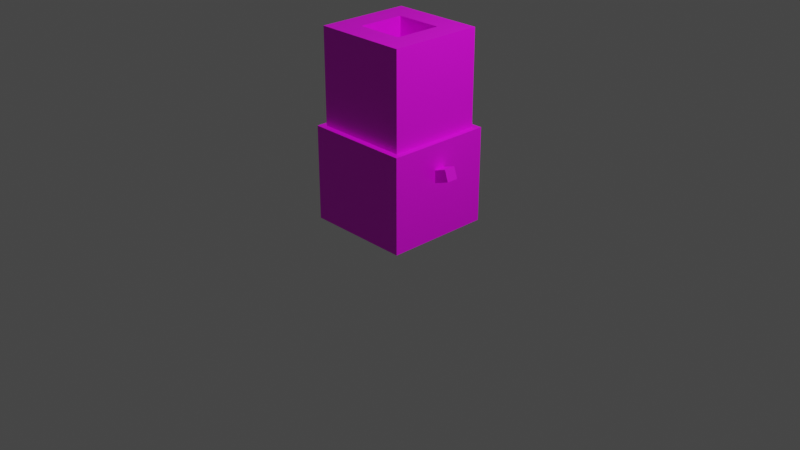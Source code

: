 # Source: bloomery.blend  (saved by Blender 3.3.6; exported with 4.5.12 LTS)
import bpy
from mathutils import Matrix  # noqa: F401  (used for matrix-valued properties, if any)

bpy.ops.wm.read_factory_settings(use_empty=True)
scene = bpy.context.scene
scene.name = 'Scene'

# ---- collections
col_collection = bpy.data.collections.new('Collection'); scene.collection.children.link(col_collection)

# ---- images (referenced by path relative to the original .blend; pixels are not part of the script)
import os
ASSET_DIR = os.environ.get("B2B_ASSET_DIR", "")  # directory of the original .blend (textures are referenced by path, not embedded)
HERE = os.path.dirname(os.path.abspath(__file__))  # packed textures are extracted next to this script under _unpacked/

def load_image(name, relpath, width, height, colorspace="sRGB"):
    """Load a texture the original file referenced (path relative to the .blend, or extracted next to this script)."""
    p = next((c for c in (os.path.join(HERE, relpath), os.path.join(ASSET_DIR, relpath)) if relpath and os.path.exists(c)), "")
    if p:
        img = bpy.data.images.load(p, check_existing=True)
        img.name = name
    else:  # same state as the original file: an image datablock whose file is absent (Cycles renders it pink)
        img = bpy.data.images.new(name, width, height)
        img.source = "FILE"
        img.filepath = "//" + (relpath or name)
    img.colorspace_settings.name = colorspace
    return img
img_bloomery_png = load_image('bloomery.png', 'bloomery.png', 1024, 1024, 'sRGB')

# ---- materials (node trees are filled in below, after node groups)
mat_material_001 = bpy.data.materials.new('Material.001')

# ---- material node trees
mat_material_001.use_nodes = True; mat_material_001.node_tree.nodes.clear()
_N = mat_material_001.node_tree.nodes; _L = mat_material_001.node_tree.links
n0 = _N.new('ShaderNodeBsdfPrincipled'); n0.name = 'Principled BSDF'; n0.location = (10, 300)
n0.distribution = 'GGX'
n0.subsurface_method = 'RANDOM_WALK_SKIN'
n0.inputs[3].default_value = 1.45
n0.inputs[27].default_value = (0.0, 0.0, 0.0, 1.0)
n0.inputs[28].default_value = 1.0
n1 = _N.new('ShaderNodeOutputMaterial'); n1.name = 'Material Output'; n1.location = (300, 300)
n1.target = 'CYCLES'
n2 = _N.new('ShaderNodeTexImage'); n2.name = 'Image Texture'; n2.location = (-329, 253)
n2.image = img_bloomery_png
n2.interpolation = 'Closest'
n3 = _N.new('ShaderNodeOutputMaterial'); n3.name = 'Material Output.001'; n3.location = (0, 0)
n3.target = 'EEVEE'
n4 = _N.new('ShaderNodeMixShader'); n4.name = 'Mix Shader'; n4.location = (0, 0)
n4.label = 'Disable Shadow'
n4.hide = True
n5 = _N.new('ShaderNodeLightPath'); n5.name = 'Light Path'; n5.location = (0, 0)
n5.hide = True
n6 = _N.new('ShaderNodeBsdfTransparent'); n6.name = 'Transparent BSDF'; n6.location = (0, 0)
n6.hide = True
_L.new(n0.outputs[0], n1.inputs[0])
_L.new(n2.outputs[0], n0.inputs[0])
_L.new(n0.outputs[0], n4.inputs[1])
_L.new(n4.outputs[0], n3.inputs[0])
_L.new(n5.outputs[1], n4.inputs[0])
_L.new(n6.outputs[0], n4.inputs[2])
n1.is_active_output = True

# ---- world
world_world = bpy.data.worlds.new('World'); scene.world = world_world
world_world.use_nodes = True; world_world.node_tree.nodes.clear()
_N = world_world.node_tree.nodes; _L = world_world.node_tree.links
n0 = _N.new('ShaderNodeOutputWorld'); n0.name = 'World Output'; n0.location = (300, 300)
n1 = _N.new('ShaderNodeBackground'); n1.name = 'Background'; n1.location = (10, 300)
n1.inputs[0].default_value = (0.05088, 0.05088, 0.05088, 1.0)
_L.new(n1.outputs[0], n0.inputs[0])
n0.is_active_output = True
world_world.color = (0.05088, 0.05088, 0.05088)
world_world.use_sun_shadow = False
world_world.sun_shadow_jitter_overblur = 0.0

# ---- cameras
cam_camera = bpy.data.cameras.new('Camera')
cam_camera.clip_end = 100.0
cam_camera.ortho_scale = 7.314

# ---- lights
light_light = bpy.data.lights.new('Light', 'POINT')
light_light.transmission_factor = 0.0
light_light.energy = 1000.0
light_light.shadow_soft_size = 0.1
light_light.shadow_maximum_resolution = 0.006
light_light.use_absolute_resolution = True

# ---- meshes
me_cube_001 = bpy.data.meshes.new('Cube.001')
me_cube_001.from_pydata([(-0.5625, -0.5625, -1.013), (-0.5625, -0.5625, -0.01251), (-0.5625, 0.5625, -1.013), (-0.5625, 0.5625, -0.01251), (0.5625, -0.5625, -1.013), (0.5625, -0.5625, -0.01251), (0.5625, 0.5625, -1.013), (0.5625, 0.5625, -0.01251), (-0.5, -0.5, -0.01251), (-0.5, 0.5, -0.01251), (0.5, -0.5, -0.01251), (0.5, 0.5, -0.01251), (-0.5, -0.5, -0.01251), (-0.5, 0.5, -0.01251), (0.5, -0.5, -0.01251), (0.5, 0.5, -0.01251), (-0.5, -0.5, 0.9875), (-0.5, 0.5, 0.9875), (0.5, -0.5, 0.9875), (0.5, 0.5, 0.9875), (-0.2531, -0.25, -0.7625), (-0.2469, -0.25, 0.9875), (-0.2531, 0.5625, -0.7625), (-0.2469, 0.25, 0.9875), (0.2469, -0.25, -0.7625), (0.2531, -0.25, 0.9875), (0.2469, 0.5625, -0.7625), (0.2531, 0.25, 0.9875), (-0.25, 0.25, -0.5125), (0.25, 0.25, -0.5125), (-0.25, 0.5625, -0.5125), (0.25, 0.5625, -0.5125), (0.0296, 0.4123, -0.45), (-0.4123, -0.0296, -0.45), (0.4123, 0.0296, -0.7625), (-0.0296, -0.4123, -0.7625), (-0.0296, -0.4123, -0.45), (0.4123, 0.0296, -0.45), (-0.4123, -0.0296, -0.7625), (0.0296, 0.4123, -0.7625), (0.4123, -0.0296, -0.45), (-0.0296, 0.4123, -0.45), (0.0296, -0.4123, -0.7625), (-0.4123, 0.0296, -0.7625), (-0.4123, 0.0296, -0.45), (0.0296, -0.4123, -0.45), (-0.0296, 0.4123, -0.7625), (0.4123, -0.0296, -0.7625), (0.5583, -0.0625, -0.4158), (0.5155, -0.0625, -0.2983), (0.5583, 0.0625, -0.4158), (0.5155, 0.0625, -0.2983), (0.7345, -0.0625, -0.3517), (0.6917, -0.0625, -0.2342), (0.7345, 0.0625, -0.3517), (0.6917, 0.0625, -0.2342)], [], [(0, 1, 3, 2), (3, 30, 22, 2), (6, 7, 5, 4), (4, 5, 1, 0), (2, 6, 4, 0), (7, 3, 9, 11), (5, 7, 11, 10), (3, 1, 8, 9), (1, 5, 10, 8), (10, 11, 15, 14), (9, 8, 12, 13), (8, 10, 14, 12), (11, 9, 13, 15), (14, 15, 19, 18), (13, 12, 16, 17), (12, 14, 18, 16), (15, 13, 17, 19), (19, 17, 23, 27), (22, 28, 20), (28, 29, 27, 23), (29, 26, 24), (22, 20, 24, 26), (17, 16, 21, 23), (23, 21, 20, 28), (27, 29, 24, 25), (7, 31, 30, 3), (20, 21, 25, 24), (29, 28, 30, 31), (2, 22, 26, 6), (6, 26, 31, 7), (22, 30, 28), (16, 18, 25, 21), (18, 19, 27, 25), (29, 31, 26), (32, 33, 35, 34), (36, 37, 39, 38), (40, 41, 43, 42), (44, 45, 47, 46), (50, 51, 55, 54), (54, 55, 53, 52), (52, 53, 49, 48), (50, 54, 52, 48), (55, 51, 49, 53)])
_uv = me_cube_001.uv_layers.new(name='UVMap')
_uv.uv.foreach_set('vector', [0.5, 0.0, 0.5, 0.2105, 0.25, 0.2105, 0.25, 0.0, 0.25, 0.2105, 0.1806, 0.1053, 0.1806, 0.05263, 0.25, 0.0, 1.0, 0.0, 1.0, 0.2105, 0.7361, 0.2105, 0.7361, 0.0, 0.75, 0.0, 0.75, 0.2105, 0.5, 0.2105, 0.5, 0.0, 0.125, 0.5, 0.375, 0.5, 0.375, 0.75, 0.125, 0.75, 0.25, 0.6579, 0.0, 0.6579, 0.01389, 0.6447, 0.2361, 0.6447, 0.25, 0.4211, 0.25, 0.6579, 0.2361, 0.6447, 0.2361, 0.4342, 0.0, 0.6579, 0.0, 0.4211, 0.01389, 0.4342, 0.01389, 0.6447, 0.0, 0.4211, 0.25, 0.4211, 0.2361, 0.4342, 0.01389, 0.4342, 0.625, 0.75, 0.625, 0.5, 0.625, 0.5, 0.625, 0.75, 0.625, 0.25, 0.625, 0.0, 0.625, 0.0, 0.625, 0.25, 0.625, 1.0, 0.625, 0.75, 0.625, 0.75, 0.625, 1.0, 0.625, 0.5, 0.625, 0.25, 0.625, 0.25, 0.625, 0.5, 0.7639, 0.2105, 0.9861, 0.2105, 0.9861, 0.4211, 0.7639, 0.4211, 0.2639, 0.2105, 0.4861, 0.2105, 0.4861, 0.4211, 0.2639, 0.4211, 0.5139, 0.2105, 0.7361, 0.2105, 0.7361, 0.4211, 0.5139, 0.4211, 0.01389, 0.2105, 0.2361, 0.2105, 0.2361, 0.4211, 0.01389, 0.4211, 0.2361, 0.6447, 0.01389, 0.6447, 0.06944, 0.5921, 0.1806, 0.5921, 0.7778, 0.4211, 0.7083, 0.4737, 0.5972, 0.4211, 0.25, 0.4737, 0.25, 0.7895, 0.375, 0.7895, 0.375, 0.4737, 0.375, 0.4737, 0.2917, 0.4211, 0.4861, 0.4211, 0.06944, 0.4868, 0.06944, 0.5921, 0.1806, 0.5921, 0.1806, 0.4868, 0.01389, 0.6447, 0.01389, 0.4342, 0.06944, 0.4868, 0.06944, 0.5921, 0.7083, 0.7895, 0.5972, 0.7895, 0.5972, 0.4211, 0.7083, 0.4737, 0.375, 0.7895, 0.375, 0.4737, 0.4861, 0.4211, 0.4861, 0.7895, 0.0, 0.2105, 0.06944, 0.1053, 0.1806, 0.1053, 0.25, 0.2105, 0.5972, 0.4211, 0.5972, 0.7895, 0.4861, 0.7895, 0.4861, 0.4211, 0.8194, 0.6053, 0.7083, 0.6053, 0.7083, 0.6711, 0.8194, 0.6711, 0.25, 0.0, 0.1806, 0.05263, 0.06944, 0.05263, 0.0, 0.0, 0.0, 0.0, 0.06944, 0.05263, 0.06944, 0.1053, 0.0, 0.2105, 0.7778, 0.4211, 0.7778, 0.4737, 0.7083, 0.4737, 0.01389, 0.4342, 0.2361, 0.4342, 0.1806, 0.4868, 0.06944, 0.4868, 0.2361, 0.4342, 0.2361, 0.6447, 0.1806, 0.5921, 0.1806, 0.4868, 0.375, 0.4737, 0.2917, 0.4737, 0.2917, 0.4211, 0.8472, 0.6053, 0.7083, 0.6053, 0.7083, 0.4737, 0.8472, 0.4737, 0.8472, 0.6053, 0.7083, 0.6053, 0.7083, 0.4737, 0.8472, 0.4737, 0.8472, 0.6053, 0.7083, 0.6053, 0.7083, 0.4737, 0.8472, 0.4737, 0.8472, 0.6053, 0.7083, 0.6053, 0.7083, 0.4737, 0.8472, 0.4737, 0.09722, 0.7237, 0.09722, 0.75, 0.05556, 0.75, 0.05556, 0.7237, 0.125, 0.75, 0.125, 0.7763, 0.09722, 0.7763, 0.09722, 0.75, 0.09722, 0.7763, 0.09722, 0.8026, 0.05556, 0.8026, 0.05556, 0.7763, 0.09722, 0.6974, 0.09722, 0.7237, 0.05556, 0.7237, 0.05556, 0.6974, 0.09722, 0.75, 0.09722, 0.7763, 0.05556, 0.7763, 0.05556, 0.75])
me_cube_001.materials.append(mat_material_001)
me_cube_001.update()

# ---- objects
ob_light = bpy.data.objects.new('Light', light_light)
ob_camera = bpy.data.objects.new('Camera', cam_camera)
ob_cube = bpy.data.objects.new('Cube', me_cube_001)

# ---- transforms, parenting, visibility, modifiers, constraints
ob_light.location = (4.076, 1.005, 5.904)
ob_light.rotation_euler = (0.6503, 0.05522, 1.866)
ob_light.lock_rotations_4d = False
ob_light.empty_display_type = 'ARROWS'
ob_light.color = (0.0, 0.0, 0.0, 0.0)
ob_light.lineart.crease_threshold = 0.0
ob_camera.location = (7.359, -6.926, 4.958)
ob_camera.rotation_euler = (1.109, 0.0, 0.8149)
ob_camera.lock_rotations_4d = False
ob_camera.empty_display_type = 'ARROWS'
ob_camera.color = (0.0, 0.0, 0.0, 0.0)
ob_camera.display_type = 'WIRE'
ob_camera.lineart.crease_threshold = 0.0
ob_cube.location = (0.0, 0.0, 1.013)
ob_cube.visible_shadow = False

# ---- collection membership
col_collection.objects.link(ob_light)
col_collection.objects.link(ob_camera)
col_collection.objects.link(ob_cube)

# ---- scene / render settings (as saved in the file)
scene.camera = ob_camera
scene.frame_start = 1; scene.frame_end = 250; scene.frame_set(1)
scene.render.engine = 'BLENDER_EEVEE_NEXT'
scene.cycles.sampling_pattern = 'TABULATED_SOBOL'
scene.cycles.use_light_tree = False
scene.view_settings.view_transform = 'Filmic'
scene.unit_settings.scale_length = 16.0
bpy.context.view_layer.update()
